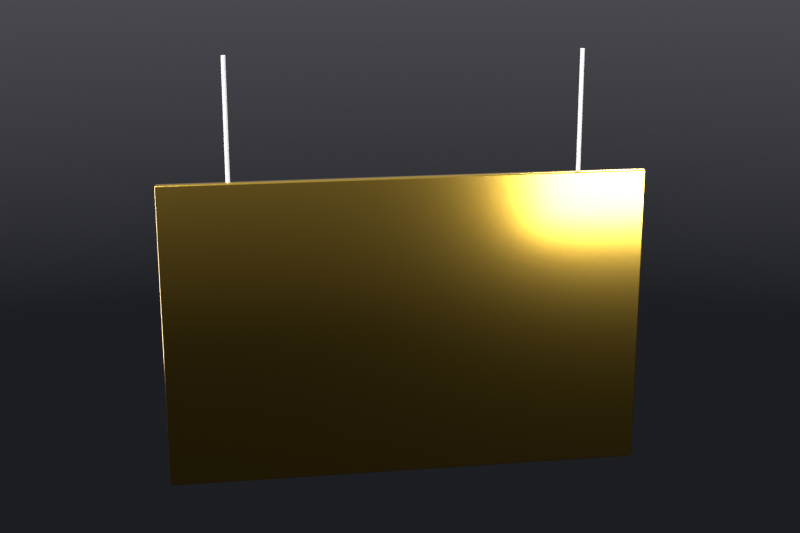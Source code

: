 # Source: vibrating-element-plate.blend  (saved by Blender 5.2.45; exported with 4.5.12 LTS)
import bpy
from mathutils import Matrix  # noqa: F401  (used for matrix-valued properties, if any)

bpy.ops.wm.read_factory_settings(use_empty=True)
scene = bpy.context.scene
scene.name = 'vibrating element: Plate'

# ---- materials (node trees are filled in below, after node groups)
mat_brass = bpy.data.materials.new('Brass')
mat_thread = bpy.data.materials.new('thread')

# ---- material node trees
mat_brass.use_nodes = True; mat_brass.node_tree.nodes.clear()
_N = mat_brass.node_tree.nodes; _L = mat_brass.node_tree.links
n0 = _N.new('ShaderNodeBsdfPrincipled'); n0.name = 'Principled BSDF'; n0.location = (-200, 100)
n0.inputs[0].default_value = (0.7484, 0.477, 0.07324, 1.0)
n0.inputs[1].default_value = 1.0
n0.inputs[2].default_value = 0.2
n0.inputs[10].default_value = 0.005
n1 = _N.new('ShaderNodeOutputMaterial'); n1.name = 'Material Output'; n1.location = (200, 100)
_L.new(n0.outputs[0], n1.inputs[0])
n1.is_active_output = True
mat_thread.use_nodes = True; mat_thread.node_tree.nodes.clear()
_N = mat_thread.node_tree.nodes; _L = mat_thread.node_tree.links
n0 = _N.new('ShaderNodeBsdfPrincipled'); n0.name = 'Principled BSDF'; n0.location = (-200, 100)
n0.inputs[0].default_value = (0.6921, 0.6921, 0.6921, 1.0)
n0.inputs[2].default_value = 0.7
n0.inputs[10].default_value = 0.005
n1 = _N.new('ShaderNodeOutputMaterial'); n1.name = 'Material Output'; n1.location = (200, 100)
_L.new(n0.outputs[0], n1.inputs[0])
n1.is_active_output = True

# ---- world
world_studio = bpy.data.worlds.new('studio'); scene.world = world_studio
world_studio.use_nodes = True; world_studio.node_tree.nodes.clear()
_N = world_studio.node_tree.nodes; _L = world_studio.node_tree.links
n0 = _N.new('ShaderNodeBackground'); n0.name = 'Background'; n0.location = (-200, 100)
n0.inputs[1].default_value = 0.8
n1 = _N.new('ShaderNodeOutputWorld'); n1.name = 'World Output'; n1.location = (200, 100)
n2 = _N.new('ShaderNodeTexCoord'); n2.name = 'Texture Coordinate'; n2.location = (0, 0)
n3 = _N.new('ShaderNodeSeparateXYZ'); n3.name = 'Separate XYZ'; n3.location = (0, 0)
n4 = _N.new('ShaderNodeValToRGB'); n4.name = 'Color Ramp'; n4.location = (0, 0)
while len(n4.color_ramp.elements) > 1: n4.color_ramp.elements.remove(n4.color_ramp.elements[-1])
n4.color_ramp.elements[0].position = 0.35; n4.color_ramp.elements[0].color = (0.015, 0.016, 0.02, 1.0)
_e = n4.color_ramp.elements.new(0.52); _e.color = (0.12, 0.12, 0.14, 1.0)
_e = n4.color_ramp.elements.new(0.75); _e.color = (0.55, 0.58, 0.65, 1.0)
n5 = _N.new('ShaderNodeMapRange'); n5.name = 'Map Range'; n5.location = (0, 0)
n5.inputs[1].default_value = -1.0
_L.new(n0.outputs[0], n1.inputs[0])
_L.new(n2.outputs[0], n3.inputs[0])
_L.new(n3.outputs[2], n5.inputs[0])
_L.new(n5.outputs[0], n4.inputs[0])
_L.new(n4.outputs[0], n0.inputs[0])
n1.is_active_output = True

# ---- cameras
cam_cam = bpy.data.cameras.new('cam')
cam_cam.sensor_fit = 'HORIZONTAL'
cam_cam.lens = 60.0
cam_cam.shift_x = -0.0078
cam_cam.shift_y = 0.003905

# ---- lights
light_a = bpy.data.lights.new('a', 'AREA')
light_a.energy = 1400.0
light_a.size = 4.0
light_a_001 = bpy.data.lights.new('a.001', 'AREA')
light_a_001.energy = 450.0
light_a_001.size = 3.0
light_a_002 = bpy.data.lights.new('a.002', 'AREA')
light_a_002.energy = 1100.0
light_a_002.size = 3.0
light_a_003 = bpy.data.lights.new('a.003', 'AREA')
light_a_003.energy = 300.0
light_a_003.size = 3.0

# ---- meshes
me_plate = bpy.data.meshes.new('plate')
me_plate.from_pydata([(-1.4, -0.025, -0.9), (-1.4, -0.025, 0.9), (-1.4, 0.025, -0.9), (-1.4, 0.025, 0.9), (1.4, -0.025, -0.9), (1.4, -0.025, 0.9), (1.4, 0.025, -0.9), (1.4, 0.025, 0.9)], [], [(0, 1, 3, 2), (2, 3, 7, 6), (6, 7, 5, 4), (4, 5, 1, 0), (2, 6, 4, 0), (7, 3, 1, 5)])
me_plate.polygons.foreach_set('use_smooth', [True] * 6)
me_plate.materials.append(mat_brass)
me_plate.update()
me_thread = bpy.data.meshes.new('thread')
me_thread.from_pydata([(-0.35, 0.0, 0.0), (-0.35, 0.012, 0.0), (-0.35, 0.0119, 0.001566), (-0.35, 0.01159, 0.003106), (-0.35, 0.01109, 0.004592), (-0.35, 0.01039, 0.006), (-0.35, 0.00952, 0.007305), (-0.35, 0.008485, 0.008485), (-0.35, 0.007305, 0.00952), (-0.35, 0.006, 0.01039), (-0.35, 0.004592, 0.01109), (-0.35, 0.003106, 0.01159), (-0.35, 0.001566, 0.0119), (-0.35, 7.348e-19, 0.012), (-0.35, -0.001566, 0.0119), (-0.35, -0.003106, 0.01159), (-0.35, -0.004592, 0.01109), (-0.35, -0.006, 0.01039), (-0.35, -0.007305, 0.00952), (-0.35, -0.008485, 0.008485), (-0.35, -0.00952, 0.007305), (-0.35, -0.01039, 0.006), (-0.35, -0.01109, 0.004592), (-0.35, -0.01159, 0.003106), (-0.35, -0.0119, 0.001566), (-0.35, -0.012, 1.47e-18), (-0.35, -0.0119, -0.001566), (-0.35, -0.01159, -0.003106), (-0.35, -0.01109, -0.004592), (-0.35, -0.01039, -0.006), (-0.35, -0.00952, -0.007305), (-0.35, -0.008485, -0.008485), (-0.35, -0.007305, -0.00952), (-0.35, -0.006, -0.01039), (-0.35, -0.004592, -0.01109), (-0.35, -0.003106, -0.01159), (-0.35, -0.001566, -0.0119), (-0.35, -2.204e-18, -0.012), (-0.35, 0.001566, -0.0119), (-0.35, 0.003106, -0.01159), (-0.35, 0.004592, -0.01109), (-0.35, 0.006, -0.01039), (-0.35, 0.007305, -0.00952), (-0.35, 0.008485, -0.008485), (-0.35, 0.00952, -0.007305), (-0.35, 0.01039, -0.006), (-0.35, 0.01109, -0.004592), (-0.35, 0.01159, -0.003106), (-0.35, 0.0119, -0.001566), (0.35, 0.012, 0.0), (0.35, 0.0119, 0.001566), (0.35, 0.01159, 0.003106), (0.35, 0.01109, 0.004592), (0.35, 0.01039, 0.006), (0.35, 0.00952, 0.007305), (0.35, 0.008485, 0.008485), (0.35, 0.007305, 0.00952), (0.35, 0.006, 0.01039), (0.35, 0.004592, 0.01109), (0.35, 0.003106, 0.01159), (0.35, 0.001566, 0.0119), (0.35, 7.348e-19, 0.012), (0.35, -0.001566, 0.0119), (0.35, -0.003106, 0.01159), (0.35, -0.004592, 0.01109), (0.35, -0.006, 0.01039), (0.35, -0.007305, 0.00952), (0.35, -0.008485, 0.008485), (0.35, -0.00952, 0.007305), (0.35, -0.01039, 0.006), (0.35, -0.01109, 0.004592), (0.35, -0.01159, 0.003106), (0.35, -0.0119, 0.001566), (0.35, -0.012, 1.47e-18), (0.35, -0.0119, -0.001566), (0.35, -0.01159, -0.003106), (0.35, -0.01109, -0.004592), (0.35, -0.01039, -0.006), (0.35, -0.00952, -0.007305), (0.35, -0.008485, -0.008485), (0.35, -0.007305, -0.00952), (0.35, -0.006, -0.01039), (0.35, -0.004592, -0.01109), (0.35, -0.003106, -0.01159), (0.35, -0.001566, -0.0119), (0.35, -2.204e-18, -0.012), (0.35, 0.001566, -0.0119), (0.35, 0.003106, -0.01159), (0.35, 0.004592, -0.01109), (0.35, 0.006, -0.01039), (0.35, 0.007305, -0.00952), (0.35, 0.008485, -0.008485), (0.35, 0.00952, -0.007305), (0.35, 0.01039, -0.006), (0.35, 0.01109, -0.004592), (0.35, 0.01159, -0.003106), (0.35, 0.0119, -0.001566), (0.35, 0.0, 0.0)], [], [(0, 2, 1), (0, 3, 2), (0, 4, 3), (0, 5, 4), (0, 6, 5), (0, 7, 6), (0, 8, 7), (0, 9, 8), (0, 10, 9), (0, 11, 10), (0, 12, 11), (0, 13, 12), (0, 14, 13), (0, 15, 14), (0, 16, 15), (0, 17, 16), (0, 18, 17), (0, 19, 18), (0, 20, 19), (0, 21, 20), (0, 22, 21), (0, 23, 22), (0, 24, 23), (0, 25, 24), (0, 26, 25), (0, 27, 26), (0, 28, 27), (0, 29, 28), (0, 30, 29), (0, 31, 30), (0, 32, 31), (0, 33, 32), (0, 34, 33), (0, 35, 34), (0, 36, 35), (0, 37, 36), (0, 38, 37), (0, 39, 38), (0, 40, 39), (0, 41, 40), (0, 42, 41), (0, 43, 42), (0, 44, 43), (0, 45, 44), (0, 46, 45), (0, 47, 46), (0, 48, 47), (0, 1, 48), (1, 2, 50, 49), (2, 3, 51, 50), (3, 4, 52, 51), (4, 5, 53, 52), (5, 6, 54, 53), (6, 7, 55, 54), (7, 8, 56, 55), (8, 9, 57, 56), (9, 10, 58, 57), (10, 11, 59, 58), (11, 12, 60, 59), (12, 13, 61, 60), (13, 14, 62, 61), (14, 15, 63, 62), (15, 16, 64, 63), (16, 17, 65, 64), (17, 18, 66, 65), (18, 19, 67, 66), (19, 20, 68, 67), (20, 21, 69, 68), (21, 22, 70, 69), (22, 23, 71, 70), (23, 24, 72, 71), (24, 25, 73, 72), (25, 26, 74, 73), (26, 27, 75, 74), (27, 28, 76, 75), (28, 29, 77, 76), (29, 30, 78, 77), (30, 31, 79, 78), (31, 32, 80, 79), (32, 33, 81, 80), (33, 34, 82, 81), (34, 35, 83, 82), (35, 36, 84, 83), (36, 37, 85, 84), (37, 38, 86, 85), (38, 39, 87, 86), (39, 40, 88, 87), (40, 41, 89, 88), (41, 42, 90, 89), (42, 43, 91, 90), (43, 44, 92, 91), (44, 45, 93, 92), (45, 46, 94, 93), (46, 47, 95, 94), (47, 48, 96, 95), (48, 1, 49, 96), (49, 50, 97), (50, 51, 97), (51, 52, 97), (52, 53, 97), (53, 54, 97), (54, 55, 97), (55, 56, 97), (56, 57, 97), (57, 58, 97), (58, 59, 97), (59, 60, 97), (60, 61, 97), (61, 62, 97), (62, 63, 97), (63, 64, 97), (64, 65, 97), (65, 66, 97), (66, 67, 97), (67, 68, 97), (68, 69, 97), (69, 70, 97), (70, 71, 97), (71, 72, 97), (72, 73, 97), (73, 74, 97), (74, 75, 97), (75, 76, 97), (76, 77, 97), (77, 78, 97), (78, 79, 97), (79, 80, 97), (80, 81, 97), (81, 82, 97), (82, 83, 97), (83, 84, 97), (84, 85, 97), (85, 86, 97), (86, 87, 97), (87, 88, 97), (88, 89, 97), (89, 90, 97), (90, 91, 97), (91, 92, 97), (92, 93, 97), (93, 94, 97), (94, 95, 97), (95, 96, 97), (96, 49, 97)])
me_thread.polygons.foreach_set('use_smooth', [True] * 144)
me_thread.materials.append(mat_thread)
me_thread.update()
me_thread_001 = bpy.data.meshes.new('thread.001')
me_thread_001.from_pydata([(-0.35, 0.0, 0.0), (-0.35, 0.012, 0.0), (-0.35, 0.0119, 0.001566), (-0.35, 0.01159, 0.003106), (-0.35, 0.01109, 0.004592), (-0.35, 0.01039, 0.006), (-0.35, 0.00952, 0.007305), (-0.35, 0.008485, 0.008485), (-0.35, 0.007305, 0.00952), (-0.35, 0.006, 0.01039), (-0.35, 0.004592, 0.01109), (-0.35, 0.003106, 0.01159), (-0.35, 0.001566, 0.0119), (-0.35, 7.348e-19, 0.012), (-0.35, -0.001566, 0.0119), (-0.35, -0.003106, 0.01159), (-0.35, -0.004592, 0.01109), (-0.35, -0.006, 0.01039), (-0.35, -0.007305, 0.00952), (-0.35, -0.008485, 0.008485), (-0.35, -0.00952, 0.007305), (-0.35, -0.01039, 0.006), (-0.35, -0.01109, 0.004592), (-0.35, -0.01159, 0.003106), (-0.35, -0.0119, 0.001566), (-0.35, -0.012, 1.47e-18), (-0.35, -0.0119, -0.001566), (-0.35, -0.01159, -0.003106), (-0.35, -0.01109, -0.004592), (-0.35, -0.01039, -0.006), (-0.35, -0.00952, -0.007305), (-0.35, -0.008485, -0.008485), (-0.35, -0.007305, -0.00952), (-0.35, -0.006, -0.01039), (-0.35, -0.004592, -0.01109), (-0.35, -0.003106, -0.01159), (-0.35, -0.001566, -0.0119), (-0.35, -2.204e-18, -0.012), (-0.35, 0.001566, -0.0119), (-0.35, 0.003106, -0.01159), (-0.35, 0.004592, -0.01109), (-0.35, 0.006, -0.01039), (-0.35, 0.007305, -0.00952), (-0.35, 0.008485, -0.008485), (-0.35, 0.00952, -0.007305), (-0.35, 0.01039, -0.006), (-0.35, 0.01109, -0.004592), (-0.35, 0.01159, -0.003106), (-0.35, 0.0119, -0.001566), (0.35, 0.012, 0.0), (0.35, 0.0119, 0.001566), (0.35, 0.01159, 0.003106), (0.35, 0.01109, 0.004592), (0.35, 0.01039, 0.006), (0.35, 0.00952, 0.007305), (0.35, 0.008485, 0.008485), (0.35, 0.007305, 0.00952), (0.35, 0.006, 0.01039), (0.35, 0.004592, 0.01109), (0.35, 0.003106, 0.01159), (0.35, 0.001566, 0.0119), (0.35, 7.348e-19, 0.012), (0.35, -0.001566, 0.0119), (0.35, -0.003106, 0.01159), (0.35, -0.004592, 0.01109), (0.35, -0.006, 0.01039), (0.35, -0.007305, 0.00952), (0.35, -0.008485, 0.008485), (0.35, -0.00952, 0.007305), (0.35, -0.01039, 0.006), (0.35, -0.01109, 0.004592), (0.35, -0.01159, 0.003106), (0.35, -0.0119, 0.001566), (0.35, -0.012, 1.47e-18), (0.35, -0.0119, -0.001566), (0.35, -0.01159, -0.003106), (0.35, -0.01109, -0.004592), (0.35, -0.01039, -0.006), (0.35, -0.00952, -0.007305), (0.35, -0.008485, -0.008485), (0.35, -0.007305, -0.00952), (0.35, -0.006, -0.01039), (0.35, -0.004592, -0.01109), (0.35, -0.003106, -0.01159), (0.35, -0.001566, -0.0119), (0.35, -2.204e-18, -0.012), (0.35, 0.001566, -0.0119), (0.35, 0.003106, -0.01159), (0.35, 0.004592, -0.01109), (0.35, 0.006, -0.01039), (0.35, 0.007305, -0.00952), (0.35, 0.008485, -0.008485), (0.35, 0.00952, -0.007305), (0.35, 0.01039, -0.006), (0.35, 0.01109, -0.004592), (0.35, 0.01159, -0.003106), (0.35, 0.0119, -0.001566), (0.35, 0.0, 0.0)], [], [(0, 2, 1), (0, 3, 2), (0, 4, 3), (0, 5, 4), (0, 6, 5), (0, 7, 6), (0, 8, 7), (0, 9, 8), (0, 10, 9), (0, 11, 10), (0, 12, 11), (0, 13, 12), (0, 14, 13), (0, 15, 14), (0, 16, 15), (0, 17, 16), (0, 18, 17), (0, 19, 18), (0, 20, 19), (0, 21, 20), (0, 22, 21), (0, 23, 22), (0, 24, 23), (0, 25, 24), (0, 26, 25), (0, 27, 26), (0, 28, 27), (0, 29, 28), (0, 30, 29), (0, 31, 30), (0, 32, 31), (0, 33, 32), (0, 34, 33), (0, 35, 34), (0, 36, 35), (0, 37, 36), (0, 38, 37), (0, 39, 38), (0, 40, 39), (0, 41, 40), (0, 42, 41), (0, 43, 42), (0, 44, 43), (0, 45, 44), (0, 46, 45), (0, 47, 46), (0, 48, 47), (0, 1, 48), (1, 2, 50, 49), (2, 3, 51, 50), (3, 4, 52, 51), (4, 5, 53, 52), (5, 6, 54, 53), (6, 7, 55, 54), (7, 8, 56, 55), (8, 9, 57, 56), (9, 10, 58, 57), (10, 11, 59, 58), (11, 12, 60, 59), (12, 13, 61, 60), (13, 14, 62, 61), (14, 15, 63, 62), (15, 16, 64, 63), (16, 17, 65, 64), (17, 18, 66, 65), (18, 19, 67, 66), (19, 20, 68, 67), (20, 21, 69, 68), (21, 22, 70, 69), (22, 23, 71, 70), (23, 24, 72, 71), (24, 25, 73, 72), (25, 26, 74, 73), (26, 27, 75, 74), (27, 28, 76, 75), (28, 29, 77, 76), (29, 30, 78, 77), (30, 31, 79, 78), (31, 32, 80, 79), (32, 33, 81, 80), (33, 34, 82, 81), (34, 35, 83, 82), (35, 36, 84, 83), (36, 37, 85, 84), (37, 38, 86, 85), (38, 39, 87, 86), (39, 40, 88, 87), (40, 41, 89, 88), (41, 42, 90, 89), (42, 43, 91, 90), (43, 44, 92, 91), (44, 45, 93, 92), (45, 46, 94, 93), (46, 47, 95, 94), (47, 48, 96, 95), (48, 1, 49, 96), (49, 50, 97), (50, 51, 97), (51, 52, 97), (52, 53, 97), (53, 54, 97), (54, 55, 97), (55, 56, 97), (56, 57, 97), (57, 58, 97), (58, 59, 97), (59, 60, 97), (60, 61, 97), (61, 62, 97), (62, 63, 97), (63, 64, 97), (64, 65, 97), (65, 66, 97), (66, 67, 97), (67, 68, 97), (68, 69, 97), (69, 70, 97), (70, 71, 97), (71, 72, 97), (72, 73, 97), (73, 74, 97), (74, 75, 97), (75, 76, 97), (76, 77, 97), (77, 78, 97), (78, 79, 97), (79, 80, 97), (80, 81, 97), (81, 82, 97), (82, 83, 97), (83, 84, 97), (84, 85, 97), (85, 86, 97), (86, 87, 97), (87, 88, 97), (88, 89, 97), (89, 90, 97), (90, 91, 97), (91, 92, 97), (92, 93, 97), (93, 94, 97), (94, 95, 97), (95, 96, 97), (96, 49, 97)])
me_thread_001.polygons.foreach_set('use_smooth', [True] * 144)
me_thread_001.materials.append(mat_thread)
me_thread_001.update()

# ---- objects
ob_a = bpy.data.objects.new('a', light_a)
ob_a_001 = bpy.data.objects.new('a.001', light_a_001)
ob_a_002 = bpy.data.objects.new('a.002', light_a_002)
ob_a_003 = bpy.data.objects.new('a.003', light_a_003)
ob_cam = bpy.data.objects.new('cam', cam_cam)
ob_plate = bpy.data.objects.new('plate', me_plate)
ob_thread = bpy.data.objects.new('thread', me_thread)
ob_thread_001 = bpy.data.objects.new('thread.001', me_thread_001)

# ---- transforms, parenting, visibility, modifiers, constraints
ob_a.location = (-4.5, -5.5, 6.5)
ob_a.rotation_euler = (0.8299, -3.568e-08, -0.6857)
ob_a_001.location = (6.0, -3.5, 1.5)
ob_a_001.rotation_euler = (1.358, 8.363e-08, 1.043)
ob_a_002.location = (2.5, 7.0, 5.0)
ob_a_002.rotation_euler = (0.9786, 3.188e-08, 2.799)
ob_a_003.location = (-6.0, 4.0, -1.0)
ob_a_003.rotation_euler = (1.709, 4.902e-08, -2.159)
ob_cam.location = (1.445, -7.227, 2.518)
ob_cam.rotation_euler = (1.285, 1.265e-09, 0.1974)
ob_plate.location = (0.0, 0.0, 0.0)
ob_plate.rotation_euler = (0.0, 0.0, 0.35)
_m = ob_plate.modifiers.new('b', 'BEVEL')
_m.width = 0.01
_m.width_pct = 0.01
_m.segments = 3
_m.limit_method = 'NONE'
ob_thread.location = (-0.9394, -0.3429, 1.25)
ob_thread.rotation_euler = (0.0, 1.571, 0.0)
_m = ob_thread.modifiers.new('e', 'EDGE_SPLIT')
_m.split_angle = 0.8727
ob_thread_001.location = (0.9394, 0.3429, 1.25)
ob_thread_001.rotation_euler = (0.0, 1.571, 0.0)
_m = ob_thread_001.modifiers.new('e', 'EDGE_SPLIT')
_m.split_angle = 0.8727

# ---- collection membership
scene.collection.objects.link(ob_a)
scene.collection.objects.link(ob_a_001)
scene.collection.objects.link(ob_a_002)
scene.collection.objects.link(ob_a_003)
scene.collection.objects.link(ob_cam)
scene.collection.objects.link(ob_plate)
scene.collection.objects.link(ob_thread)
scene.collection.objects.link(ob_thread_001)

# ---- scene / render settings (as saved in the file)
scene.camera = ob_cam
scene.frame_start = 1; scene.frame_end = 250; scene.frame_set(1)
scene.render.engine = 'CYCLES'
scene.render.image_settings.compression = 100
scene.render.resolution_x = 360
scene.render.resolution_y = 240
scene.render.film_transparent = True
scene.render.bake_bias = 0.0
scene.render.bake_samples = 0
scene.render.compositor_device = 'GPU'
scene.cycles.samples = 64
scene.cycles.max_bounces = 10
scene.cycles.transmission_bounces = 10
scene.cycles.transparent_max_bounces = 16
scene.cycles.film_transparent_glass = True
scene.eevee.use_volume_custom_range = False
scene.eevee.fast_gi_thickness_near = 0.1
scene.eevee.fast_gi_thickness_far = 0.0
scene.eevee.ray_tracing_options.screen_trace_thickness = 0.1
scene.view_settings.view_transform = 'Standard'
bpy.context.view_layer.update()
